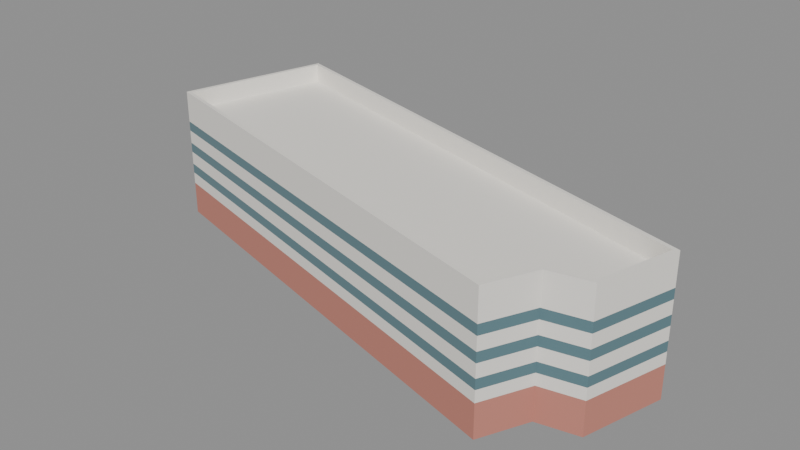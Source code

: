 # Source: chung.blend  (saved by Blender 5.2.45; exported with 4.5.12 LTS)
import bpy
from mathutils import Matrix  # noqa: F401  (used for matrix-valued properties, if any)

bpy.ops.wm.read_factory_settings(use_empty=True)
scene = bpy.context.scene
scene.name = 'Scene'

# ---- materials (node trees are filled in below, after node groups)
mat_csy_brick = bpy.data.materials.new('CSY_brick')
mat_csy_brick.diffuse_color = (0.56, 0.22, 0.17, 1.0)
mat_csy_white = bpy.data.materials.new('CSY_white')
mat_csy_white.diffuse_color = (0.9, 0.87, 0.81, 1.0)
mat_csy_glass = bpy.data.materials.new('CSY_glass')
mat_csy_glass.diffuse_color = (0.16, 0.29, 0.33, 1.0)

# ---- material node trees
mat_csy_brick.use_nodes = True; mat_csy_brick.node_tree.nodes.clear()
_N = mat_csy_brick.node_tree.nodes; _L = mat_csy_brick.node_tree.links
n0 = _N.new('ShaderNodeBsdfPrincipled'); n0.name = 'Principled BSDF'; n0.location = (-200, 100)
n0.inputs[0].default_value = (0.56, 0.22, 0.17, 1.0)
n0.inputs[2].default_value = 0.8
n0.inputs[10].default_value = 0.005
n1 = _N.new('ShaderNodeOutputMaterial'); n1.name = 'Material Output'; n1.location = (200, 100)
_L.new(n0.outputs[0], n1.inputs[0])
n1.is_active_output = True
mat_csy_white.use_nodes = True; mat_csy_white.node_tree.nodes.clear()
_N = mat_csy_white.node_tree.nodes; _L = mat_csy_white.node_tree.links
n0 = _N.new('ShaderNodeBsdfPrincipled'); n0.name = 'Principled BSDF'; n0.location = (-200, 100)
n0.inputs[0].default_value = (0.9, 0.87, 0.81, 1.0)
n0.inputs[2].default_value = 0.6
n0.inputs[10].default_value = 0.005
n1 = _N.new('ShaderNodeOutputMaterial'); n1.name = 'Material Output'; n1.location = (200, 100)
_L.new(n0.outputs[0], n1.inputs[0])
n1.is_active_output = True
mat_csy_glass.use_nodes = True; mat_csy_glass.node_tree.nodes.clear()
_N = mat_csy_glass.node_tree.nodes; _L = mat_csy_glass.node_tree.links
n0 = _N.new('ShaderNodeBsdfPrincipled'); n0.name = 'Principled BSDF'; n0.location = (-200, 100)
n0.inputs[0].default_value = (0.16, 0.29, 0.33, 1.0)
n0.inputs[1].default_value = 0.35
n0.inputs[2].default_value = 0.12
n0.inputs[10].default_value = 0.005
n1 = _N.new('ShaderNodeOutputMaterial'); n1.name = 'Material Output'; n1.location = (200, 100)
_L.new(n0.outputs[0], n1.inputs[0])
n1.is_active_output = True

# ---- meshes
me_csy_podium = bpy.data.meshes.new('CSY_podium')
me_csy_podium.from_pydata([(30.2, -9.33, 0.0), (32.84, 0.32, 0.0), (-26.32, 16.52, 0.0), (-31.21, -1.15, 0.0), (22.85, -15.92, 0.0), (25.44, -10.29, 0.0), (30.2, -9.33, 4.0), (32.84, 0.32, 4.0), (-26.32, 16.52, 4.0), (-31.21, -1.15, 4.0), (22.85, -15.92, 4.0), (25.44, -10.29, 4.0)], [], [(0, 1, 7, 6), (1, 2, 8, 7), (2, 3, 9, 8), (3, 4, 10, 9), (4, 5, 11, 10), (5, 0, 6, 11), (7, 8, 9), (3, 2, 1), (6, 7, 9), (3, 1, 0), (6, 9, 11), (5, 3, 0), (11, 9, 10), (4, 3, 5)])
me_csy_podium.materials.append(mat_csy_brick)
me_csy_podium.update()
me_csy_band = bpy.data.meshes.new('CSY_band')
me_csy_band.from_pydata([(30.2, -9.33, 4.0), (32.84, 0.32, 4.0), (-26.32, 16.52, 4.0), (-31.21, -1.15, 4.0), (22.85, -15.92, 4.0), (25.44, -10.29, 4.0), (30.2, -9.33, 4.4), (32.84, 0.32, 4.4), (-26.32, 16.52, 4.4), (-31.21, -1.15, 4.4), (22.85, -15.92, 4.4), (25.44, -10.29, 4.4)], [], [(0, 1, 7, 6), (1, 2, 8, 7), (2, 3, 9, 8), (3, 4, 10, 9), (4, 5, 11, 10), (5, 0, 6, 11), (7, 8, 9), (3, 2, 1), (6, 7, 9), (3, 1, 0), (6, 9, 11), (5, 3, 0), (11, 9, 10), (4, 3, 5)])
me_csy_band.materials.append(mat_csy_white)
me_csy_band.update()
me_csy_storey_0 = bpy.data.meshes.new('CSY_storey_0')
me_csy_storey_0.from_pydata([(30.2, -9.33, 4.4), (32.84, 0.32, 4.4), (-26.32, 16.52, 4.4), (-31.21, -1.15, 4.4), (22.85, -15.92, 4.4), (25.44, -10.29, 4.4), (30.2, -9.33, 5.4), (32.84, 0.32, 5.4), (-26.32, 16.52, 5.4), (-31.21, -1.15, 5.4), (22.85, -15.92, 5.4), (25.44, -10.29, 5.4)], [], [(0, 1, 7, 6), (1, 2, 8, 7), (2, 3, 9, 8), (3, 4, 10, 9), (4, 5, 11, 10), (5, 0, 6, 11), (7, 8, 9), (3, 2, 1), (6, 7, 9), (3, 1, 0), (6, 9, 11), (5, 3, 0), (11, 9, 10), (4, 3, 5)])
me_csy_storey_0.materials.append(mat_csy_white)
me_csy_storey_0.update()
me_csy_storey_1 = bpy.data.meshes.new('CSY_storey_1')
me_csy_storey_1.from_pydata([(30.2, -9.33, 5.4), (32.84, 0.32, 5.4), (-26.32, 16.52, 5.4), (-31.21, -1.15, 5.4), (22.85, -15.92, 5.4), (25.44, -10.29, 5.4), (30.2, -9.33, 6.6), (32.84, 0.32, 6.6), (-26.32, 16.52, 6.6), (-31.21, -1.15, 6.6), (22.85, -15.92, 6.6), (25.44, -10.29, 6.6)], [], [(0, 1, 7, 6), (1, 2, 8, 7), (2, 3, 9, 8), (3, 4, 10, 9), (4, 5, 11, 10), (5, 0, 6, 11), (7, 8, 9), (3, 2, 1), (6, 7, 9), (3, 1, 0), (6, 9, 11), (5, 3, 0), (11, 9, 10), (4, 3, 5)])
me_csy_storey_1.materials.append(mat_csy_glass)
me_csy_storey_1.update()
me_csy_storey_2 = bpy.data.meshes.new('CSY_storey_2')
me_csy_storey_2.from_pydata([(30.2, -9.33, 6.6), (32.84, 0.32, 6.6), (-26.32, 16.52, 6.6), (-31.21, -1.15, 6.6), (22.85, -15.92, 6.6), (25.44, -10.29, 6.6), (30.2, -9.33, 6.8), (32.84, 0.32, 6.8), (-26.32, 16.52, 6.8), (-31.21, -1.15, 6.8), (22.85, -15.92, 6.8), (25.44, -10.29, 6.8)], [], [(0, 1, 7, 6), (1, 2, 8, 7), (2, 3, 9, 8), (3, 4, 10, 9), (4, 5, 11, 10), (5, 0, 6, 11), (7, 8, 9), (3, 2, 1), (6, 7, 9), (3, 1, 0), (6, 9, 11), (5, 3, 0), (11, 9, 10), (4, 3, 5)])
me_csy_storey_2.materials.append(mat_csy_white)
me_csy_storey_2.update()
me_csy_storey_3 = bpy.data.meshes.new('CSY_storey_3')
me_csy_storey_3.from_pydata([(30.2, -9.33, 6.8), (32.84, 0.32, 6.8), (-26.32, 16.52, 6.8), (-31.21, -1.15, 6.8), (22.85, -15.92, 6.8), (25.44, -10.29, 6.8), (30.2, -9.33, 8.2), (32.84, 0.32, 8.2), (-26.32, 16.52, 8.2), (-31.21, -1.15, 8.2), (22.85, -15.92, 8.2), (25.44, -10.29, 8.2)], [], [(0, 1, 7, 6), (1, 2, 8, 7), (2, 3, 9, 8), (3, 4, 10, 9), (4, 5, 11, 10), (5, 0, 6, 11), (7, 8, 9), (3, 2, 1), (6, 7, 9), (3, 1, 0), (6, 9, 11), (5, 3, 0), (11, 9, 10), (4, 3, 5)])
me_csy_storey_3.materials.append(mat_csy_white)
me_csy_storey_3.update()
me_csy_storey_4 = bpy.data.meshes.new('CSY_storey_4')
me_csy_storey_4.from_pydata([(30.2, -9.33, 8.2), (32.84, 0.32, 8.2), (-26.32, 16.52, 8.2), (-31.21, -1.15, 8.2), (22.85, -15.92, 8.2), (25.44, -10.29, 8.2), (30.2, -9.33, 9.4), (32.84, 0.32, 9.4), (-26.32, 16.52, 9.4), (-31.21, -1.15, 9.4), (22.85, -15.92, 9.4), (25.44, -10.29, 9.4)], [], [(0, 1, 7, 6), (1, 2, 8, 7), (2, 3, 9, 8), (3, 4, 10, 9), (4, 5, 11, 10), (5, 0, 6, 11), (7, 8, 9), (3, 2, 1), (6, 7, 9), (3, 1, 0), (6, 9, 11), (5, 3, 0), (11, 9, 10), (4, 3, 5)])
me_csy_storey_4.materials.append(mat_csy_glass)
me_csy_storey_4.update()
me_csy_storey_5 = bpy.data.meshes.new('CSY_storey_5')
me_csy_storey_5.from_pydata([(30.2, -9.33, 9.4), (32.84, 0.32, 9.4), (-26.32, 16.52, 9.4), (-31.21, -1.15, 9.4), (22.85, -15.92, 9.4), (25.44, -10.29, 9.4), (30.2, -9.33, 9.6), (32.84, 0.32, 9.6), (-26.32, 16.52, 9.6), (-31.21, -1.15, 9.6), (22.85, -15.92, 9.6), (25.44, -10.29, 9.6)], [], [(0, 1, 7, 6), (1, 2, 8, 7), (2, 3, 9, 8), (3, 4, 10, 9), (4, 5, 11, 10), (5, 0, 6, 11), (7, 8, 9), (3, 2, 1), (6, 7, 9), (3, 1, 0), (6, 9, 11), (5, 3, 0), (11, 9, 10), (4, 3, 5)])
me_csy_storey_5.materials.append(mat_csy_white)
me_csy_storey_5.update()
me_csy_storey_6 = bpy.data.meshes.new('CSY_storey_6')
me_csy_storey_6.from_pydata([(30.2, -9.33, 9.6), (32.84, 0.32, 9.6), (-26.32, 16.52, 9.6), (-31.21, -1.15, 9.6), (22.85, -15.92, 9.6), (25.44, -10.29, 9.6), (30.2, -9.33, 11.0), (32.84, 0.32, 11.0), (-26.32, 16.52, 11.0), (-31.21, -1.15, 11.0), (22.85, -15.92, 11.0), (25.44, -10.29, 11.0)], [], [(0, 1, 7, 6), (1, 2, 8, 7), (2, 3, 9, 8), (3, 4, 10, 9), (4, 5, 11, 10), (5, 0, 6, 11), (7, 8, 9), (3, 2, 1), (6, 7, 9), (3, 1, 0), (6, 9, 11), (5, 3, 0), (11, 9, 10), (4, 3, 5)])
me_csy_storey_6.materials.append(mat_csy_white)
me_csy_storey_6.update()
me_csy_storey_7 = bpy.data.meshes.new('CSY_storey_7')
me_csy_storey_7.from_pydata([(30.2, -9.33, 11.0), (32.84, 0.32, 11.0), (-26.32, 16.52, 11.0), (-31.21, -1.15, 11.0), (22.85, -15.92, 11.0), (25.44, -10.29, 11.0), (30.2, -9.33, 12.2), (32.84, 0.32, 12.2), (-26.32, 16.52, 12.2), (-31.21, -1.15, 12.2), (22.85, -15.92, 12.2), (25.44, -10.29, 12.2)], [], [(0, 1, 7, 6), (1, 2, 8, 7), (2, 3, 9, 8), (3, 4, 10, 9), (4, 5, 11, 10), (5, 0, 6, 11), (7, 8, 9), (3, 2, 1), (6, 7, 9), (3, 1, 0), (6, 9, 11), (5, 3, 0), (11, 9, 10), (4, 3, 5)])
me_csy_storey_7.materials.append(mat_csy_glass)
me_csy_storey_7.update()
me_csy_storey_8 = bpy.data.meshes.new('CSY_storey_8')
me_csy_storey_8.from_pydata([(30.2, -9.33, 12.2), (32.84, 0.32, 12.2), (-26.32, 16.52, 12.2), (-31.21, -1.15, 12.2), (22.85, -15.92, 12.2), (25.44, -10.29, 12.2), (30.2, -9.33, 13.0), (32.84, 0.32, 13.0), (-26.32, 16.52, 13.0), (-31.21, -1.15, 13.0), (22.85, -15.92, 13.0), (25.44, -10.29, 13.0)], [], [(0, 1, 7, 6), (1, 2, 8, 7), (2, 3, 9, 8), (3, 4, 10, 9), (4, 5, 11, 10), (5, 0, 6, 11), (7, 8, 9), (3, 2, 1), (6, 7, 9), (3, 1, 0), (6, 9, 11), (5, 3, 0), (11, 9, 10), (4, 3, 5)])
me_csy_storey_8.materials.append(mat_csy_white)
me_csy_storey_8.update()
me_csy_roof_slab = bpy.data.meshes.new('CSY_roof_slab')
me_csy_roof_slab.from_pydata([(30.2, -9.33, 13.0), (32.84, 0.32, 13.0), (-26.32, 16.52, 13.0), (-31.21, -1.15, 13.0), (22.85, -15.92, 13.0), (25.44, -10.29, 13.0), (30.2, -9.33, 13.8), (32.84, 0.32, 13.8), (-26.32, 16.52, 13.8), (-31.21, -1.15, 13.8), (22.85, -15.92, 13.8), (25.44, -10.29, 13.8)], [], [(0, 1, 7, 6), (1, 2, 8, 7), (2, 3, 9, 8), (3, 4, 10, 9), (4, 5, 11, 10), (5, 0, 6, 11), (7, 8, 9), (3, 2, 1), (6, 7, 9), (3, 1, 0), (6, 9, 11), (5, 3, 0), (11, 9, 10), (4, 3, 5)])
me_csy_roof_slab.materials.append(mat_csy_white)
me_csy_roof_slab.update()
me_csy_parapet = bpy.data.meshes.new('CSY_parapet')
me_csy_parapet.from_pydata([(30.2, -9.33, 13.8), (32.84, 0.32, 13.8), (-26.32, 16.52, 13.8), (-31.21, -1.15, 13.8), (22.85, -15.92, 13.8), (25.44, -10.29, 13.8), (29.84, -8.944, 13.8), (32.29, 0.0048, 13.8), (-26.01, 15.97, 13.8), (-30.66, -0.8349, 13.8), (22.6, -15.39, 13.8), (25.13, -9.894, 13.8), (30.2, -9.33, 16.0), (32.84, 0.32, 16.0), (-26.32, 16.52, 16.0), (-31.21, -1.15, 16.0), (22.85, -15.92, 16.0), (25.44, -10.29, 16.0), (29.84, -8.944, 16.0), (32.29, 0.0048, 16.0), (-26.01, 15.97, 16.0), (-30.66, -0.8349, 16.0), (22.6, -15.39, 16.0), (25.13, -9.894, 16.0)], [], [(0, 1, 13, 12), (7, 6, 18, 19), (12, 13, 19, 18), (1, 0, 6, 7), (1, 2, 14, 13), (8, 7, 19, 20), (13, 14, 20, 19), (2, 1, 7, 8), (2, 3, 15, 14), (9, 8, 20, 21), (14, 15, 21, 20), (3, 2, 8, 9), (3, 4, 16, 15), (10, 9, 21, 22), (15, 16, 22, 21), (4, 3, 9, 10), (4, 5, 17, 16), (11, 10, 22, 23), (16, 17, 23, 22), (5, 4, 10, 11), (5, 0, 12, 17), (6, 11, 23, 18), (17, 12, 18, 23), (0, 5, 11, 6)])
me_csy_parapet.materials.append(mat_csy_white)
me_csy_parapet.update()
me_cube = bpy.data.meshes.new('Cube')
me_cube.from_pydata([(-0.5, -0.5, -0.5), (-0.5, -0.5, 0.5), (-0.5, 0.5, -0.5), (-0.5, 0.5, 0.5), (0.5, -0.5, -0.5), (0.5, -0.5, 0.5), (0.5, 0.5, -0.5), (0.5, 0.5, 0.5)], [], [(0, 1, 3, 2), (2, 3, 7, 6), (6, 7, 5, 4), (4, 5, 1, 0), (2, 6, 4, 0), (7, 3, 1, 5)])
_uv = me_cube.uv_layers.new(name='UVMap')
_uv.uv.foreach_set('vector', [0.375, 0.0, 0.625, 0.0, 0.625, 0.25, 0.375, 0.25, 0.375, 0.25, 0.625, 0.25, 0.625, 0.5, 0.375, 0.5, 0.375, 0.5, 0.625, 0.5, 0.625, 0.75, 0.375, 0.75, 0.375, 0.75, 0.625, 0.75, 0.625, 1.0, 0.375, 1.0, 0.125, 0.5, 0.375, 0.5, 0.375, 0.75, 0.125, 0.75, 0.625, 0.5, 0.875, 0.5, 0.875, 0.75, 0.625, 0.75])
me_cube.materials.append(mat_csy_glass)
me_cube.update()
me_cube_001 = bpy.data.meshes.new('Cube.001')
me_cube_001.from_pydata([(-0.5, -0.5, -0.5), (-0.5, -0.5, 0.5), (-0.5, 0.5, -0.5), (-0.5, 0.5, 0.5), (0.5, -0.5, -0.5), (0.5, -0.5, 0.5), (0.5, 0.5, -0.5), (0.5, 0.5, 0.5)], [], [(0, 1, 3, 2), (2, 3, 7, 6), (6, 7, 5, 4), (4, 5, 1, 0), (2, 6, 4, 0), (7, 3, 1, 5)])
_uv = me_cube_001.uv_layers.new(name='UVMap')
_uv.uv.foreach_set('vector', [0.375, 0.0, 0.625, 0.0, 0.625, 0.25, 0.375, 0.25, 0.375, 0.25, 0.625, 0.25, 0.625, 0.5, 0.375, 0.5, 0.375, 0.5, 0.625, 0.5, 0.625, 0.75, 0.375, 0.75, 0.375, 0.75, 0.625, 0.75, 0.625, 1.0, 0.375, 1.0, 0.125, 0.5, 0.375, 0.5, 0.375, 0.75, 0.125, 0.75, 0.625, 0.5, 0.875, 0.5, 0.875, 0.75, 0.625, 0.75])
me_cube_001.materials.append(mat_csy_white)
me_cube_001.update()
me_cube_002 = bpy.data.meshes.new('Cube.002')
me_cube_002.from_pydata([(-0.5, -0.5, -0.5), (-0.5, -0.5, 0.5), (-0.5, 0.5, -0.5), (-0.5, 0.5, 0.5), (0.5, -0.5, -0.5), (0.5, -0.5, 0.5), (0.5, 0.5, -0.5), (0.5, 0.5, 0.5)], [], [(0, 1, 3, 2), (2, 3, 7, 6), (6, 7, 5, 4), (4, 5, 1, 0), (2, 6, 4, 0), (7, 3, 1, 5)])
_uv = me_cube_002.uv_layers.new(name='UVMap')
_uv.uv.foreach_set('vector', [0.375, 0.0, 0.625, 0.0, 0.625, 0.25, 0.375, 0.25, 0.375, 0.25, 0.625, 0.25, 0.625, 0.5, 0.375, 0.5, 0.375, 0.5, 0.625, 0.5, 0.625, 0.75, 0.375, 0.75, 0.375, 0.75, 0.625, 0.75, 0.625, 1.0, 0.375, 1.0, 0.125, 0.5, 0.375, 0.5, 0.375, 0.75, 0.125, 0.75, 0.625, 0.5, 0.875, 0.5, 0.875, 0.75, 0.625, 0.75])
me_cube_002.materials.append(mat_csy_white)
me_cube_002.update()
me_cube_003 = bpy.data.meshes.new('Cube.003')
me_cube_003.from_pydata([(-0.5, -0.5, -0.5), (-0.5, -0.5, 0.5), (-0.5, 0.5, -0.5), (-0.5, 0.5, 0.5), (0.5, -0.5, -0.5), (0.5, -0.5, 0.5), (0.5, 0.5, -0.5), (0.5, 0.5, 0.5)], [], [(0, 1, 3, 2), (2, 3, 7, 6), (6, 7, 5, 4), (4, 5, 1, 0), (2, 6, 4, 0), (7, 3, 1, 5)])
_uv = me_cube_003.uv_layers.new(name='UVMap')
_uv.uv.foreach_set('vector', [0.375, 0.0, 0.625, 0.0, 0.625, 0.25, 0.375, 0.25, 0.375, 0.25, 0.625, 0.25, 0.625, 0.5, 0.375, 0.5, 0.375, 0.5, 0.625, 0.5, 0.625, 0.75, 0.375, 0.75, 0.375, 0.75, 0.625, 0.75, 0.625, 1.0, 0.375, 1.0, 0.125, 0.5, 0.375, 0.5, 0.375, 0.75, 0.125, 0.75, 0.625, 0.5, 0.875, 0.5, 0.875, 0.75, 0.625, 0.75])
me_cube_003.materials.append(mat_csy_white)
me_cube_003.update()
me_cube_004 = bpy.data.meshes.new('Cube.004')
me_cube_004.from_pydata([(-0.5, -0.5, -0.5), (-0.5, -0.5, 0.5), (-0.5, 0.5, -0.5), (-0.5, 0.5, 0.5), (0.5, -0.5, -0.5), (0.5, -0.5, 0.5), (0.5, 0.5, -0.5), (0.5, 0.5, 0.5)], [], [(0, 1, 3, 2), (2, 3, 7, 6), (6, 7, 5, 4), (4, 5, 1, 0), (2, 6, 4, 0), (7, 3, 1, 5)])
_uv = me_cube_004.uv_layers.new(name='UVMap')
_uv.uv.foreach_set('vector', [0.375, 0.0, 0.625, 0.0, 0.625, 0.25, 0.375, 0.25, 0.375, 0.25, 0.625, 0.25, 0.625, 0.5, 0.375, 0.5, 0.375, 0.5, 0.625, 0.5, 0.625, 0.75, 0.375, 0.75, 0.375, 0.75, 0.625, 0.75, 0.625, 1.0, 0.375, 1.0, 0.125, 0.5, 0.375, 0.5, 0.375, 0.75, 0.125, 0.75, 0.625, 0.5, 0.875, 0.5, 0.875, 0.75, 0.625, 0.75])
me_cube_004.materials.append(mat_csy_white)
me_cube_004.update()
me_cube_005 = bpy.data.meshes.new('Cube.005')
me_cube_005.from_pydata([(-0.5, -0.5, -0.5), (-0.5, -0.5, 0.5), (-0.5, 0.5, -0.5), (-0.5, 0.5, 0.5), (0.5, -0.5, -0.5), (0.5, -0.5, 0.5), (0.5, 0.5, -0.5), (0.5, 0.5, 0.5)], [], [(0, 1, 3, 2), (2, 3, 7, 6), (6, 7, 5, 4), (4, 5, 1, 0), (2, 6, 4, 0), (7, 3, 1, 5)])
_uv = me_cube_005.uv_layers.new(name='UVMap')
_uv.uv.foreach_set('vector', [0.375, 0.0, 0.625, 0.0, 0.625, 0.25, 0.375, 0.25, 0.375, 0.25, 0.625, 0.25, 0.625, 0.5, 0.375, 0.5, 0.375, 0.5, 0.625, 0.5, 0.625, 0.75, 0.375, 0.75, 0.375, 0.75, 0.625, 0.75, 0.625, 1.0, 0.375, 1.0, 0.125, 0.5, 0.375, 0.5, 0.375, 0.75, 0.125, 0.75, 0.625, 0.5, 0.875, 0.5, 0.875, 0.75, 0.625, 0.75])
me_cube_005.materials.append(mat_csy_white)
me_cube_005.update()
me_cube_006 = bpy.data.meshes.new('Cube.006')
me_cube_006.from_pydata([(-0.5, -0.5, -0.5), (-0.5, -0.5, 0.5), (-0.5, 0.5, -0.5), (-0.5, 0.5, 0.5), (0.5, -0.5, -0.5), (0.5, -0.5, 0.5), (0.5, 0.5, -0.5), (0.5, 0.5, 0.5)], [], [(0, 1, 3, 2), (2, 3, 7, 6), (6, 7, 5, 4), (4, 5, 1, 0), (2, 6, 4, 0), (7, 3, 1, 5)])
_uv = me_cube_006.uv_layers.new(name='UVMap')
_uv.uv.foreach_set('vector', [0.375, 0.0, 0.625, 0.0, 0.625, 0.25, 0.375, 0.25, 0.375, 0.25, 0.625, 0.25, 0.625, 0.5, 0.375, 0.5, 0.375, 0.5, 0.625, 0.5, 0.625, 0.75, 0.375, 0.75, 0.375, 0.75, 0.625, 0.75, 0.625, 1.0, 0.375, 1.0, 0.125, 0.5, 0.375, 0.5, 0.375, 0.75, 0.125, 0.75, 0.625, 0.5, 0.875, 0.5, 0.875, 0.75, 0.625, 0.75])
me_cube_006.materials.append(mat_csy_white)
me_cube_006.update()

# ---- objects
ob_csy_podium = bpy.data.objects.new('CSY_podium', me_csy_podium)
ob_csy_band = bpy.data.objects.new('CSY_band', me_csy_band)
ob_csy_storey_0 = bpy.data.objects.new('CSY_storey_0', me_csy_storey_0)
ob_csy_storey_1 = bpy.data.objects.new('CSY_storey_1', me_csy_storey_1)
ob_csy_storey_2 = bpy.data.objects.new('CSY_storey_2', me_csy_storey_2)
ob_csy_storey_3 = bpy.data.objects.new('CSY_storey_3', me_csy_storey_3)
ob_csy_storey_4 = bpy.data.objects.new('CSY_storey_4', me_csy_storey_4)
ob_csy_storey_5 = bpy.data.objects.new('CSY_storey_5', me_csy_storey_5)
ob_csy_storey_6 = bpy.data.objects.new('CSY_storey_6', me_csy_storey_6)
ob_csy_storey_7 = bpy.data.objects.new('CSY_storey_7', me_csy_storey_7)
ob_csy_storey_8 = bpy.data.objects.new('CSY_storey_8', me_csy_storey_8)
ob_csy_roof_slab = bpy.data.objects.new('CSY_roof_slab', me_csy_roof_slab)
ob_csy_parapet = bpy.data.objects.new('CSY_parapet', me_csy_parapet)
ob_csy_atrium = bpy.data.objects.new('CSY_atrium', me_cube)
ob_csy_canopy = bpy.data.objects.new('CSY_canopy', me_cube_001)
ob_csy_entry_frame_0 = bpy.data.objects.new('CSY_entry_frame_0', me_cube_002)
ob_csy_entry_frame_1 = bpy.data.objects.new('CSY_entry_frame_1', me_cube_003)
ob_csy_entry_frame_2 = bpy.data.objects.new('CSY_entry_frame_2', me_cube_004)
ob_csy_entry_frame_3 = bpy.data.objects.new('CSY_entry_frame_3', me_cube_005)
ob_csy_entry_frame_4 = bpy.data.objects.new('CSY_entry_frame_4', me_cube_006)

# ---- transforms, parenting, visibility, modifiers, constraints
ob_csy_podium.location = (0.0, 0.0, 0.0)
ob_csy_band.location = (0.0, 0.0, 0.0)
ob_csy_storey_0.location = (0.0, 0.0, 0.0)
ob_csy_storey_1.location = (0.0, 0.0, 0.0)
ob_csy_storey_2.location = (0.0, 0.0, 0.0)
ob_csy_storey_3.location = (0.0, 0.0, 0.0)
ob_csy_storey_4.location = (0.0, 0.0, 0.0)
ob_csy_storey_5.location = (0.0, 0.0, 0.0)
ob_csy_storey_6.location = (0.0, 0.0, 0.0)
ob_csy_storey_7.location = (0.0, 0.0, 0.0)
ob_csy_storey_8.location = (0.0, 0.0, 0.0)
ob_csy_roof_slab.location = (0.0, 0.0, 0.0)
ob_csy_parapet.location = (0.0, 0.0, 0.0)
ob_csy_atrium.location = (3.492, 9.269, 2.7)
ob_csy_atrium.rotation_euler = (0.0, 0.0, 2.874)
ob_csy_atrium.scale = (14.0, 1.84, 5.4)
ob_csy_canopy.location = (3.669, 9.915, 5.575)
ob_csy_canopy.rotation_euler = (0.0, 0.0, 2.874)
ob_csy_canopy.scale = (16.6, 3.3, 0.35)
ob_csy_entry_frame_0.location = (10.38, 8.368, 2.7)
ob_csy_entry_frame_0.rotation_euler = (0.0, 0.0, 2.874)
ob_csy_entry_frame_0.scale = (0.14, 0.14, 5.4)
ob_csy_entry_frame_1.location = (7.061, 9.276, 2.7)
ob_csy_entry_frame_1.rotation_euler = (0.0, 0.0, 2.874)
ob_csy_entry_frame_1.scale = (0.14, 0.14, 5.4)
ob_csy_entry_frame_2.location = (3.743, 10.19, 2.7)
ob_csy_entry_frame_2.rotation_euler = (0.0, 0.0, 2.874)
ob_csy_entry_frame_2.scale = (0.14, 0.14, 5.4)
ob_csy_entry_frame_3.location = (0.4255, 11.09, 2.7)
ob_csy_entry_frame_3.rotation_euler = (0.0, 0.0, 2.874)
ob_csy_entry_frame_3.scale = (0.14, 0.14, 5.4)
ob_csy_entry_frame_4.location = (-2.892, 12.0, 2.7)
ob_csy_entry_frame_4.rotation_euler = (0.0, 0.0, 2.874)
ob_csy_entry_frame_4.scale = (0.14, 0.14, 5.4)

# ---- collection membership
scene.collection.objects.link(ob_csy_podium)
scene.collection.objects.link(ob_csy_band)
scene.collection.objects.link(ob_csy_storey_0)
scene.collection.objects.link(ob_csy_storey_1)
scene.collection.objects.link(ob_csy_storey_2)
scene.collection.objects.link(ob_csy_storey_3)
scene.collection.objects.link(ob_csy_storey_4)
scene.collection.objects.link(ob_csy_storey_5)
scene.collection.objects.link(ob_csy_storey_6)
scene.collection.objects.link(ob_csy_storey_7)
scene.collection.objects.link(ob_csy_storey_8)
scene.collection.objects.link(ob_csy_roof_slab)
scene.collection.objects.link(ob_csy_parapet)
scene.collection.objects.link(ob_csy_atrium)
scene.collection.objects.link(ob_csy_canopy)
scene.collection.objects.link(ob_csy_entry_frame_0)
scene.collection.objects.link(ob_csy_entry_frame_1)
scene.collection.objects.link(ob_csy_entry_frame_2)
scene.collection.objects.link(ob_csy_entry_frame_3)
scene.collection.objects.link(ob_csy_entry_frame_4)

# ---- scene / render settings (as saved in the file)
scene.frame_start = 1; scene.frame_end = 250; scene.frame_set(1)
scene.render.engine = 'BLENDER_EEVEE_NEXT'
scene.render.bake_bias = 0.0
scene.render.bake_samples = 0
scene.render.compositor_device = 'GPU'
scene.eevee.use_volume_custom_range = False
scene.eevee.fast_gi_thickness_near = 0.1
scene.eevee.fast_gi_thickness_far = 0.0
scene.eevee.ray_tracing_options.screen_trace_thickness = 0.1
bpy.context.view_layer.update()

# ---- added for rendering (the .blend has no active camera and no usable light): camera, sun + grey world if the file has none
cam_auto = bpy.data.cameras.new('AutoCamera')
cam_auto.lens = 50.0
cam_auto.sensor_width = 36.0
cam_auto.clip_end = 1194.4
ob_auto_camera = bpy.data.objects.new('AutoCamera', cam_auto)
scene.collection.objects.link(ob_auto_camera)
ob_auto_camera.location = (68.8725, -81.369, 62.446)
ob_auto_camera.rotation_euler = (1.09748, -7.21219e-08, 0.694738)
scene.camera = ob_auto_camera
light_auto_sun = bpy.data.lights.new('AutoSun', 'SUN')
light_auto_sun.energy = 3.0
light_auto_sun.angle = 0.0523599
ob_auto_sun = bpy.data.objects.new('AutoSun', light_auto_sun)
scene.collection.objects.link(ob_auto_sun)
ob_auto_sun.rotation_euler = (0.872665, 0.174533, 0.523599)
if scene.world is None:
    world_auto = bpy.data.worlds.new('AutoWorld')
    world_auto.color = (0.3, 0.3, 0.3)
    scene.world = world_auto
bpy.context.view_layer.update()
